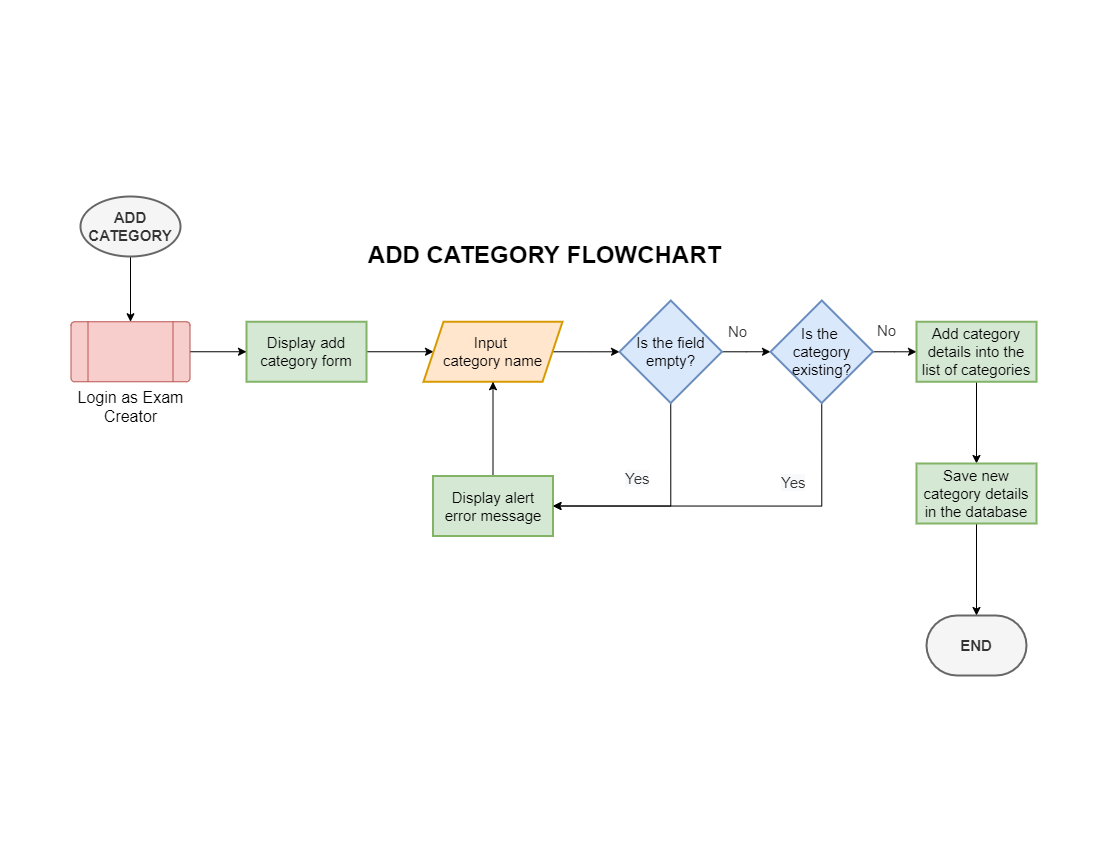

The diagram above was exported from draw.io. Its source (the exported page's mxGraphModel, read from the mxfile embedded in the PNG):
<mxGraphModel dx="1634" dy="607" grid="0" gridSize="10" guides="1" tooltips="1" connect="1" arrows="1" fold="1" page="1" pageScale="1" pageWidth="1100" pageHeight="850" math="0" shadow="0">
  <root>
    <mxCell id="0" />
    <mxCell id="1" parent="0" />
    <mxCell id="ndMSib3ByWwDMD4sEQYl-2" value="" style="edgeStyle=orthogonalEdgeStyle;rounded=0;orthogonalLoop=1;jettySize=auto;html=1;fontSize=16;" edge="1" parent="1" source="s3TU0n9PUIBZp5ZwJjsx-1" target="ndMSib3ByWwDMD4sEQYl-1">
      <mxGeometry relative="1" as="geometry" />
    </mxCell>
    <mxCell id="s3TU0n9PUIBZp5ZwJjsx-1" value="&lt;b&gt;ADD CATEGORY&lt;/b&gt;" style="strokeWidth=2;html=1;shape=mxgraph.flowchart.start_1;whiteSpace=wrap;fontSize=15;fillColor=#f5f5f5;fontColor=#333333;strokeColor=#666666;" vertex="1" parent="1">
      <mxGeometry x="80" y="196" width="100" height="60" as="geometry" />
    </mxCell>
    <mxCell id="2ZQsaEzFhQYBTj_tXDG2-1" value="ADD CATEGORY FLOWCHART" style="text;strokeColor=none;fillColor=none;html=1;fontSize=24;fontStyle=1;verticalAlign=middle;align=center;" vertex="1" parent="1">
      <mxGeometry x="494" y="235" width="100" height="40" as="geometry" />
    </mxCell>
    <mxCell id="VKoPBJuavGlvo0RtjYt0-2" value="" style="edgeStyle=orthogonalEdgeStyle;rounded=0;orthogonalLoop=1;jettySize=auto;html=1;fontSize=16;" edge="1" parent="1" source="muU64PDEkCymv24KCMKC-1" target="VKoPBJuavGlvo0RtjYt0-1">
      <mxGeometry relative="1" as="geometry" />
    </mxCell>
    <mxCell id="muU64PDEkCymv24KCMKC-1" value="Display add category form" style="whiteSpace=wrap;html=1;fontSize=15;fillColor=#d5e8d4;strokeColor=#82b366;strokeWidth=2;" vertex="1" parent="1">
      <mxGeometry x="246" y="321.25" width="120" height="60" as="geometry" />
    </mxCell>
    <mxCell id="VKoPBJuavGlvo0RtjYt0-4" value="" style="edgeStyle=orthogonalEdgeStyle;rounded=0;orthogonalLoop=1;jettySize=auto;html=1;fontSize=16;" edge="1" parent="1" source="VKoPBJuavGlvo0RtjYt0-1" target="VKoPBJuavGlvo0RtjYt0-3">
      <mxGeometry relative="1" as="geometry" />
    </mxCell>
    <mxCell id="VKoPBJuavGlvo0RtjYt0-1" value="Input &lt;br&gt;category name" style="shape=parallelogram;perimeter=parallelogramPerimeter;whiteSpace=wrap;html=1;fixedSize=1;fontSize=15;fillColor=#ffe6cc;strokeColor=#d79b00;strokeWidth=2;" vertex="1" parent="1">
      <mxGeometry x="423" y="321.25" width="139" height="60" as="geometry" />
    </mxCell>
    <mxCell id="VKoPBJuavGlvo0RtjYt0-7" style="edgeStyle=orthogonalEdgeStyle;rounded=0;orthogonalLoop=1;jettySize=auto;html=1;entryX=0;entryY=0.5;entryDx=0;entryDy=0;fontSize=16;" edge="1" parent="1" source="VKoPBJuavGlvo0RtjYt0-3" target="VKoPBJuavGlvo0RtjYt0-6">
      <mxGeometry relative="1" as="geometry" />
    </mxCell>
    <mxCell id="ghCp40NsBREpzdxpN0Dg-3" style="edgeStyle=orthogonalEdgeStyle;rounded=0;orthogonalLoop=1;jettySize=auto;html=1;exitX=0.5;exitY=1;exitDx=0;exitDy=0;entryX=1;entryY=0.5;entryDx=0;entryDy=0;fontSize=16;" edge="1" parent="1" source="VKoPBJuavGlvo0RtjYt0-3" target="VKoPBJuavGlvo0RtjYt0-5">
      <mxGeometry relative="1" as="geometry" />
    </mxCell>
    <mxCell id="VKoPBJuavGlvo0RtjYt0-3" value="Is the field empty?" style="rhombus;whiteSpace=wrap;html=1;fontSize=15;fillColor=#dae8fc;strokeColor=#6c8ebf;strokeWidth=2;" vertex="1" parent="1">
      <mxGeometry x="619" y="300" width="102.5" height="102.5" as="geometry" />
    </mxCell>
    <mxCell id="VKoPBJuavGlvo0RtjYt0-9" style="edgeStyle=orthogonalEdgeStyle;rounded=0;orthogonalLoop=1;jettySize=auto;html=1;entryX=0.5;entryY=1;entryDx=0;entryDy=0;fontSize=16;" edge="1" parent="1" source="VKoPBJuavGlvo0RtjYt0-5" target="VKoPBJuavGlvo0RtjYt0-1">
      <mxGeometry relative="1" as="geometry" />
    </mxCell>
    <mxCell id="VKoPBJuavGlvo0RtjYt0-5" value="Display alert error message" style="whiteSpace=wrap;html=1;fontSize=15;fillColor=#d5e8d4;strokeColor=#82b366;strokeWidth=2;" vertex="1" parent="1">
      <mxGeometry x="432.5" y="475.5" width="120" height="60" as="geometry" />
    </mxCell>
    <mxCell id="VKoPBJuavGlvo0RtjYt0-8" style="edgeStyle=orthogonalEdgeStyle;rounded=0;orthogonalLoop=1;jettySize=auto;html=1;exitX=0.5;exitY=1;exitDx=0;exitDy=0;entryX=1;entryY=0.5;entryDx=0;entryDy=0;fontSize=16;" edge="1" parent="1" source="VKoPBJuavGlvo0RtjYt0-6" target="VKoPBJuavGlvo0RtjYt0-5">
      <mxGeometry relative="1" as="geometry" />
    </mxCell>
    <mxCell id="HDFO1NAXZ6ZShAxTYPv9-2" value="" style="edgeStyle=orthogonalEdgeStyle;rounded=0;orthogonalLoop=1;jettySize=auto;html=1;fontSize=16;" edge="1" parent="1" source="VKoPBJuavGlvo0RtjYt0-6" target="HDFO1NAXZ6ZShAxTYPv9-1">
      <mxGeometry relative="1" as="geometry" />
    </mxCell>
    <mxCell id="VKoPBJuavGlvo0RtjYt0-6" value="Is the &lt;br&gt;category existing?" style="rhombus;whiteSpace=wrap;html=1;fontSize=15;fillColor=#dae8fc;strokeColor=#6c8ebf;strokeWidth=2;" vertex="1" parent="1">
      <mxGeometry x="770" y="300" width="102.5" height="102.5" as="geometry" />
    </mxCell>
    <mxCell id="ghCp40NsBREpzdxpN0Dg-1" value="&lt;span style=&quot;color: rgb(51, 51, 51); font-family: Helvetica; font-size: 15px; font-style: normal; font-variant-ligatures: normal; font-variant-caps: normal; font-weight: 400; letter-spacing: normal; orphans: 2; text-align: center; text-indent: 0px; text-transform: none; widows: 2; word-spacing: 0px; -webkit-text-stroke-width: 0px; background-color: rgb(248, 249, 250); text-decoration-thickness: initial; text-decoration-style: initial; text-decoration-color: initial; float: none; display: inline !important;&quot;&gt;Yes&lt;/span&gt;" style="text;whiteSpace=wrap;html=1;fontSize=15;" vertex="1" parent="1">
      <mxGeometry x="623" y="463" width="32" height="32" as="geometry" />
    </mxCell>
    <mxCell id="ghCp40NsBREpzdxpN0Dg-2" value="&lt;div style=&quot;text-align: center;&quot;&gt;&lt;span style=&quot;background-color: initial;&quot;&gt;&lt;font color=&quot;#333333&quot;&gt;No&lt;/font&gt;&lt;/span&gt;&lt;/div&gt;" style="text;whiteSpace=wrap;html=1;fontSize=15;" vertex="1" parent="1">
      <mxGeometry x="726" y="316.25" width="32" height="32" as="geometry" />
    </mxCell>
    <mxCell id="ghCp40NsBREpzdxpN0Dg-4" value="&lt;span style=&quot;color: rgb(51, 51, 51); font-family: Helvetica; font-size: 15px; font-style: normal; font-variant-ligatures: normal; font-variant-caps: normal; font-weight: 400; letter-spacing: normal; orphans: 2; text-align: center; text-indent: 0px; text-transform: none; widows: 2; word-spacing: 0px; -webkit-text-stroke-width: 0px; background-color: rgb(248, 249, 250); text-decoration-thickness: initial; text-decoration-style: initial; text-decoration-color: initial; float: none; display: inline !important;&quot;&gt;Yes&lt;/span&gt;" style="text;whiteSpace=wrap;html=1;fontSize=15;" vertex="1" parent="1">
      <mxGeometry x="779" y="467" width="32" height="32" as="geometry" />
    </mxCell>
    <mxCell id="E3SE1Ll59Fo6V9PHnJCh-2" value="" style="edgeStyle=orthogonalEdgeStyle;rounded=0;orthogonalLoop=1;jettySize=auto;html=1;fontSize=16;" edge="1" parent="1" source="HDFO1NAXZ6ZShAxTYPv9-1" target="E3SE1Ll59Fo6V9PHnJCh-1">
      <mxGeometry relative="1" as="geometry" />
    </mxCell>
    <mxCell id="HDFO1NAXZ6ZShAxTYPv9-1" value="Add category details into the list of categories" style="whiteSpace=wrap;html=1;fontSize=15;fillColor=#d5e8d4;strokeColor=#82b366;strokeWidth=2;" vertex="1" parent="1">
      <mxGeometry x="916" y="321.25" width="120" height="60" as="geometry" />
    </mxCell>
    <mxCell id="HDFO1NAXZ6ZShAxTYPv9-3" value="&lt;div style=&quot;text-align: center;&quot;&gt;&lt;span style=&quot;background-color: initial;&quot;&gt;&lt;font color=&quot;#333333&quot;&gt;No&lt;/font&gt;&lt;/span&gt;&lt;/div&gt;" style="text;whiteSpace=wrap;html=1;fontSize=15;" vertex="1" parent="1">
      <mxGeometry x="875" y="315" width="32" height="32" as="geometry" />
    </mxCell>
    <mxCell id="mddgdlcgSGlQS7LP_jkk-1" value="&lt;b&gt;END&lt;/b&gt;" style="strokeWidth=2;html=1;shape=mxgraph.flowchart.terminator;whiteSpace=wrap;fontSize=15;fillColor=#f5f5f5;fontColor=#333333;strokeColor=#666666;" vertex="1" parent="1">
      <mxGeometry x="926" y="615" width="100" height="60" as="geometry" />
    </mxCell>
    <mxCell id="E3SE1Ll59Fo6V9PHnJCh-3" value="" style="edgeStyle=orthogonalEdgeStyle;rounded=0;orthogonalLoop=1;jettySize=auto;html=1;fontSize=16;" edge="1" parent="1" source="E3SE1Ll59Fo6V9PHnJCh-1" target="mddgdlcgSGlQS7LP_jkk-1">
      <mxGeometry relative="1" as="geometry" />
    </mxCell>
    <mxCell id="E3SE1Ll59Fo6V9PHnJCh-1" value="Save new category details in the database" style="whiteSpace=wrap;html=1;fontSize=15;fillColor=#d5e8d4;strokeColor=#82b366;strokeWidth=2;" vertex="1" parent="1">
      <mxGeometry x="916" y="463" width="120" height="60" as="geometry" />
    </mxCell>
    <mxCell id="ndMSib3ByWwDMD4sEQYl-3" value="" style="edgeStyle=orthogonalEdgeStyle;rounded=0;orthogonalLoop=1;jettySize=auto;html=1;fontSize=16;" edge="1" parent="1" source="ndMSib3ByWwDMD4sEQYl-1" target="muU64PDEkCymv24KCMKC-1">
      <mxGeometry relative="1" as="geometry" />
    </mxCell>
    <mxCell id="ndMSib3ByWwDMD4sEQYl-1" value="&lt;font style=&quot;font-size: 16px;&quot;&gt;Login as Exam Creator&lt;/font&gt;" style="verticalLabelPosition=bottom;verticalAlign=top;html=1;shape=process;whiteSpace=wrap;rounded=1;size=0.14;arcSize=6;fontSize=14;fillColor=#f8cecc;strokeColor=#b85450;" vertex="1" parent="1">
      <mxGeometry x="70.5" y="321.25" width="119" height="60" as="geometry" />
    </mxCell>
  </root>
</mxGraphModel>